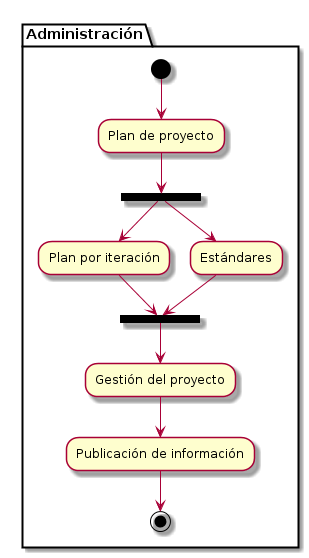

The diagram above was rendered by PlantUML. Its source (embedded in the PNG):
@startuml
partition Administración {
(*) --> "Plan de proyecto"
--> ===B1=== 
--> "Plan por iteración"
--> ===B2===
===B1=== --> "Estándares"
--> ===B2===
--> "Gestión del proyecto"
--> "Publicación de información"
--> (*)
}
@enduml